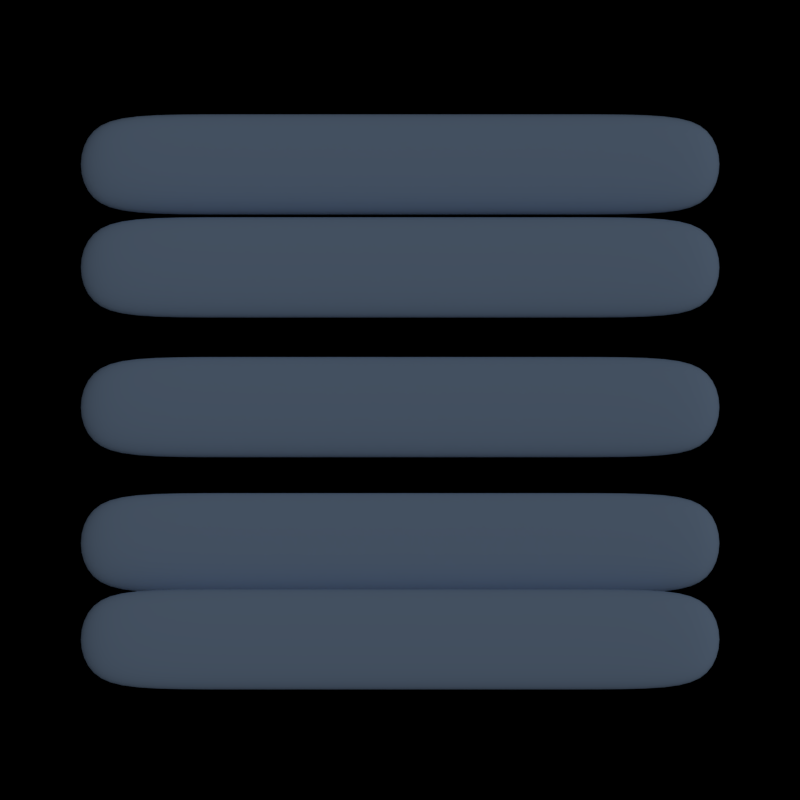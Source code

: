 # Source: verticalBar.blend  (saved by Blender 2.61.0; exported with 4.5.12 LTS)
import bpy
from mathutils import Matrix  # noqa: F401  (used for matrix-valued properties, if any)

bpy.ops.wm.read_factory_settings(use_empty=True)
scene = bpy.context.scene
scene.name = 'Scene'

# ---- collections
col_collection_1 = bpy.data.collections.new('Collection 1'); scene.collection.children.link(col_collection_1)
col_collection_2 = bpy.data.collections.new('Collection 2'); scene.collection.children.link(col_collection_2)

# ---- materials (node trees are filled in below, after node groups)
mat_material_000 = bpy.data.materials.new('Material.000')
mat_material_000.alpha_threshold = 0.0
mat_material_000.use_transparent_shadow = False
mat_material_000.preview_render_type = 'FLAT'
mat_material_000.diffuse_color = (0.0, 1.0, 0.0, 1.0)
mat_material_000.roughness = 0.5
mat_material_000.line_color = (0.0, 0.0, 0.0, 1.0)
mat_material_001 = bpy.data.materials.new('Material.001')
mat_material_001.alpha_threshold = 0.0
mat_material_001.use_transparent_shadow = False
mat_material_001.diffuse_color = (0.4853, 0.6863, 1.0, 1.0)
mat_material_001.roughness = 0.5
mat_material_001.line_color = (0.0, 0.0, 0.0, 0.2)

# ---- material node trees
mat_material_000.use_nodes = True; mat_material_000.node_tree.nodes.clear()
_N = mat_material_000.node_tree.nodes; _L = mat_material_000.node_tree.links
n0 = _N.new('NodeUndefined'); n0.name = 'Output'; n0.location = (534, 518)
n0.inputs[1].default_value = 1.0
n1 = _N.new('NodeUndefined'); n1.name = 'Material'; n1.location = (266, 547)
n1.inputs[2].default_value = 0.8
n2 = _N.new('NodeUndefined'); n2.name = 'Texture'; n2.location = (-461, 652)
n2.inputs[0].default_value = (0.0, 0.0, 0.0)
n3 = _N.new('ShaderNodeRGB'); n3.name = 'RGB'; n3.location = (-139, 505)
n3.outputs[0].default_value = (0.1329, 0.1329, 0.1329, 1.0)
n4 = _N.new('ShaderNodeMix'); n4.name = 'Mix'; n4.location = (65, 650)
n4.width = 100
n4.data_type = 'RGBA'
n4.inputs[0].default_value = 0.452
n5 = _N.new('ShaderNodeNormal'); n5.name = 'Normal'; n5.location = (-498, -8)
n5.inputs[0].default_value = (0.0, 0.0, 0.0)
n6 = _N.new('ShaderNodeVectorMath'); n6.name = 'Add'; n6.location = (-188, 4)
n6.width = 80
n6.operation = 'CROSS_PRODUCT'
n7 = _N.new('ShaderNodeRGB'); n7.name = 'RGB.001'; n7.location = (-142, 299)
n7.outputs[0].default_value = (1.0, 1.0, 1.0, 1.0)
n8 = _N.new('ShaderNodeVectorMath'); n8.name = 'Vector Math'; n8.location = (0, 0)
n8.operation = 'NORMALIZE'
_L.new(n1.outputs[0], n0.inputs[0])
_L.new(n7.outputs[0], n1.inputs[1])
_L.new(n2.outputs[1], n4.inputs[6])
_L.new(n3.outputs[0], n4.inputs[7])
_L.new(n5.outputs[0], n6.inputs[1])
_L.new(n2.outputs[2], n6.inputs[0])
_L.new(n4.outputs[2], n1.inputs[0])
_L.new(n8.outputs[0], n1.inputs[3])
_L.new(n6.outputs[0], n8.inputs[0])

# ---- world
world_world = bpy.data.worlds.new('World'); scene.world = world_world
world_world.color = (0.05088, 0.05088, 0.05088)
world_world.use_sun_shadow = False
world_world.sun_shadow_jitter_overblur = 0.0
world_world.cycles.sampling_method = 'MANUAL'
world_world.cycles.sample_map_resolution = 256

# ---- cameras
cam_camera = bpy.data.cameras.new('Camera')
cam_camera.type = 'ORTHO'
cam_camera.clip_end = 20.0
cam_camera.lens = 35.0
cam_camera.sensor_width = 35.0
cam_camera.sensor_height = 18.0
cam_camera.ortho_scale = 7.314
cam_camera.show_limits = True
cam_camera.show_safe_areas = True
cam_camera.show_name = True
cam_camera.dof.focus_distance = 0.6
cam_camera.dof.aperture_fstop = 128.0

# ---- lights
light_lamp = bpy.data.lights.new('Lamp', 'SUN')
light_lamp.transmission_factor = 0.0
light_lamp.cutoff_distance = 30.0
light_lamp.use_shadow = False
light_lamp.angle = 1.571
light_lamp.energy = 0.25
light_lamp.shadow_buffer_clip_start = 1.001
light_lamp.shadow_soft_size = 1.0
light_lamp.shadow_cascade_max_distance = 1000.0
light_lamp.cycles.use_multiple_importance_sampling = False

# ---- meshes
me_plane_005 = bpy.data.meshes.new('Plane.005')
me_plane_005.from_pydata([(1.0, 1.0, 0.0), (1.0, -1.0, 0.0), (-1.0, -1.0, 0.0), (-1.0, 1.0, 0.0)], [], [(0, 3, 2, 1)])
me_plane_005.materials.append(mat_material_000)
me_plane_005.use_remesh_preserve_volume = False
me_plane_005.use_remesh_preserve_attributes = False
me_plane_005.use_mirror_vertex_groups = False
me_plane_005.update()
me_plane_004 = bpy.data.meshes.new('Plane.004')
me_plane_004.from_pydata([(3.0, -5.96e-08, 0.0), (3.0, -1.0, 0.0), (-3.0, -1.0, 0.0), (-3.0, 3.576e-07, 0.0), (-3.0, 3.576e-07, 0.3), (-3.0, -1.0, 0.3), (3.0, -1.0, 0.3), (3.0, -5.96e-08, 0.3), (-1.98, -1.0, 0.0), (-1.98, 2.867e-07, 0.0), (-1.98, 2.867e-07, 0.3), (-1.98, -1.0, 0.3), (2.004, -1.0, 0.0), (2.004, 9.656e-09, 0.0), (2.004, 9.656e-09, 0.3), (2.004, -1.0, 0.3)], [], [(2, 3, 4, 5), (0, 1, 6, 7), (9, 3, 2, 8), (3, 9, 10, 4), (8, 2, 5, 11), (4, 10, 11, 5), (0, 13, 12, 1), (13, 9, 8, 12), (9, 13, 14, 10), (13, 0, 7, 14), (1, 12, 15, 6), (12, 8, 11, 15), (10, 14, 15, 11), (14, 7, 6, 15)])
me_plane_004.polygons.foreach_set('use_smooth', [True] * 14)
me_plane_004.materials.append(mat_material_001)
me_plane_004.use_remesh_preserve_volume = False
me_plane_004.use_remesh_preserve_attributes = False
me_plane_004.use_mirror_vertex_groups = False
me_plane_004.update()
me_plane_003 = bpy.data.meshes.new('Plane.003')
me_plane_003.from_pydata([(3.0, -5.96e-08, 0.0), (3.0, -1.0, 0.0), (-3.0, -1.0, 0.0), (-3.0, 3.576e-07, 0.0), (-3.0, 3.576e-07, 0.3), (-3.0, -1.0, 0.3), (3.0, -1.0, 0.3), (3.0, -5.96e-08, 0.3), (-1.98, -1.0, 0.0), (-1.98, 2.867e-07, 0.0), (-1.98, 2.867e-07, 0.3), (-1.98, -1.0, 0.3), (2.004, -1.0, 0.0), (2.004, 9.656e-09, 0.0), (2.004, 9.656e-09, 0.3), (2.004, -1.0, 0.3)], [], [(2, 3, 4, 5), (0, 1, 6, 7), (9, 3, 2, 8), (3, 9, 10, 4), (8, 2, 5, 11), (4, 10, 11, 5), (0, 13, 12, 1), (13, 9, 8, 12), (9, 13, 14, 10), (13, 0, 7, 14), (1, 12, 15, 6), (12, 8, 11, 15), (10, 14, 15, 11), (14, 7, 6, 15)])
me_plane_003.polygons.foreach_set('use_smooth', [True] * 14)
me_plane_003.materials.append(mat_material_001)
me_plane_003.use_remesh_preserve_volume = False
me_plane_003.use_remesh_preserve_attributes = False
me_plane_003.use_mirror_vertex_groups = False
me_plane_003.update()
me_plane_002 = bpy.data.meshes.new('Plane.002')
me_plane_002.from_pydata([(3.0, -5.96e-08, 0.0), (3.0, -1.0, 0.0), (-3.0, -1.0, 0.0), (-3.0, 3.576e-07, 0.0), (-3.0, 3.576e-07, 0.3), (-3.0, -1.0, 0.3), (3.0, -1.0, 0.3), (3.0, -5.96e-08, 0.3), (-1.98, -1.0, 0.0), (-1.98, 2.867e-07, 0.0), (-1.98, 2.867e-07, 0.3), (-1.98, -1.0, 0.3), (2.004, -1.0, 0.0), (2.004, 9.656e-09, 0.0), (2.004, 9.656e-09, 0.3), (2.004, -1.0, 0.3)], [], [(2, 3, 4, 5), (0, 1, 6, 7), (9, 3, 2, 8), (3, 9, 10, 4), (8, 2, 5, 11), (4, 10, 11, 5), (0, 13, 12, 1), (13, 9, 8, 12), (9, 13, 14, 10), (13, 0, 7, 14), (1, 12, 15, 6), (12, 8, 11, 15), (10, 14, 15, 11), (14, 7, 6, 15)])
me_plane_002.polygons.foreach_set('use_smooth', [True] * 14)
me_plane_002.materials.append(mat_material_001)
me_plane_002.use_remesh_preserve_volume = False
me_plane_002.use_remesh_preserve_attributes = False
me_plane_002.use_mirror_vertex_groups = False
me_plane_002.update()
me_plane_001 = bpy.data.meshes.new('Plane.001')
me_plane_001.from_pydata([(3.0, -5.96e-08, 0.0), (3.0, -1.0, 0.0), (-3.0, -1.0, 0.0), (-3.0, 3.576e-07, 0.0), (-3.0, 3.576e-07, 0.3), (-3.0, -1.0, 0.3), (3.0, -1.0, 0.3), (3.0, -5.96e-08, 0.3), (-1.98, -1.0, 0.0), (-1.98, 2.867e-07, 0.0), (-1.98, 2.867e-07, 0.3), (-1.98, -1.0, 0.3), (2.004, -1.0, 0.0), (2.004, 9.656e-09, 0.0), (2.004, 9.656e-09, 0.3), (2.004, -1.0, 0.3)], [], [(2, 3, 4, 5), (0, 1, 6, 7), (9, 3, 2, 8), (3, 9, 10, 4), (8, 2, 5, 11), (4, 10, 11, 5), (0, 13, 12, 1), (13, 9, 8, 12), (9, 13, 14, 10), (13, 0, 7, 14), (1, 12, 15, 6), (12, 8, 11, 15), (10, 14, 15, 11), (14, 7, 6, 15)])
me_plane_001.polygons.foreach_set('use_smooth', [True] * 14)
me_plane_001.materials.append(mat_material_001)
me_plane_001.use_remesh_preserve_volume = False
me_plane_001.use_remesh_preserve_attributes = False
me_plane_001.use_mirror_vertex_groups = False
me_plane_001.update()
me_plane = bpy.data.meshes.new('Plane')
me_plane.from_pydata([(3.0, -5.96e-08, 0.0), (3.0, -1.0, 0.0), (-3.0, -1.0, 0.0), (-3.0, 3.576e-07, 0.0), (-3.0, 3.576e-07, 0.3), (-3.0, -1.0, 0.3), (3.0, -1.0, 0.3), (3.0, -5.96e-08, 0.3), (-1.98, -1.0, 0.0), (-1.98, 2.867e-07, 0.0), (-1.98, 2.867e-07, 0.3), (-1.98, -1.0, 0.3), (2.004, -1.0, 0.0), (2.004, 9.656e-09, 0.0), (2.004, 9.656e-09, 0.3), (2.004, -1.0, 0.3)], [], [(2, 3, 4, 5), (0, 1, 6, 7), (9, 3, 2, 8), (3, 9, 10, 4), (8, 2, 5, 11), (4, 10, 11, 5), (0, 13, 12, 1), (13, 9, 8, 12), (9, 13, 14, 10), (13, 0, 7, 14), (1, 12, 15, 6), (12, 8, 11, 15), (10, 14, 15, 11), (14, 7, 6, 15)])
me_plane.polygons.foreach_set('use_smooth', [True] * 14)
me_plane.materials.append(mat_material_001)
me_plane.use_remesh_preserve_volume = False
me_plane.use_remesh_preserve_attributes = False
me_plane.use_mirror_vertex_groups = False
me_plane.update()

# ---- objects
ob_plane_005 = bpy.data.objects.new('Plane.005', me_plane_005)
ob_lamp = bpy.data.objects.new('Lamp', light_lamp)
ob_camera = bpy.data.objects.new('Camera', cam_camera)
ob_plane_004 = bpy.data.objects.new('Plane.004', me_plane_004)
ob_plane_003 = bpy.data.objects.new('Plane.003', me_plane_003)
ob_plane_002 = bpy.data.objects.new('Plane.002', me_plane_002)
ob_plane_001 = bpy.data.objects.new('Plane.001', me_plane_001)
ob_plane = bpy.data.objects.new('Plane', me_plane)

# ---- transforms, parenting, visibility, modifiers, constraints
ob_plane_005.location = (0.0, 0.0, -2.0)
ob_plane_005.scale = (-10.3, -10.3, -10.3)
ob_plane_005.lineart.crease_threshold = 0.0
ob_lamp.location = (4.076, 1.005, 5.904)
ob_lamp.rotation_euler = (0.6503, 0.05522, 1.866)
ob_lamp.lock_rotations_4d = False
ob_lamp.empty_display_type = 'ARROWS'
ob_lamp.color = (0.0, 0.0, 0.0, 0.0)
ob_lamp.lineart.crease_threshold = 0.0
ob_camera.location = (0.0, 0.0, 10.0)
ob_camera.lock_rotations_4d = False
ob_camera.empty_display_type = 'ARROWS'
ob_camera.color = (0.0, 0.0, 0.0, 0.0)
ob_camera.display_type = 'WIRE'
ob_camera.lineart.crease_threshold = 0.0
ob_plane_004.location = (0.0, 2.654, -1.0)
ob_plane_004.lineart.crease_threshold = 0.0
_m = ob_plane_004.modifiers.new('Subsurf', 'SUBSURF')
_m.uv_smooth = 'PRESERVE_CORNERS'
_m.levels = 2
_m.render_levels = 3
ob_plane_003.location = (0.0, 1.712, -0.7)
ob_plane_003.lineart.crease_threshold = 0.0
_m = ob_plane_003.modifiers.new('Subsurf', 'SUBSURF')
_m.uv_smooth = 'PRESERVE_CORNERS'
_m.levels = 2
_m.render_levels = 3
ob_plane_002.location = (0.0, 0.4349, -0.4)
ob_plane_002.lineart.crease_threshold = 0.0
_m = ob_plane_002.modifiers.new('Subsurf', 'SUBSURF')
_m.uv_smooth = 'PRESERVE_CORNERS'
_m.levels = 2
_m.render_levels = 3
ob_plane_001.location = (0.0, -0.8097, -0.1)
ob_plane_001.lineart.crease_threshold = 0.0
_m = ob_plane_001.modifiers.new('Subsurf', 'SUBSURF')
_m.uv_smooth = 'PRESERVE_CORNERS'
_m.levels = 2
_m.render_levels = 3
ob_plane.location = (0.0, -1.688, 0.2)
ob_plane.lineart.crease_threshold = 0.0
_m = ob_plane.modifiers.new('Subsurf', 'SUBSURF')
_m.uv_smooth = 'PRESERVE_CORNERS'
_m.levels = 2
_m.render_levels = 3
cam_camera.dof.focus_object = ob_plane

# ---- collection membership
col_collection_1.objects.link(ob_plane_005)
col_collection_1.objects.link(ob_lamp)
col_collection_1.objects.link(ob_camera)
col_collection_2.objects.link(ob_plane_004)
col_collection_2.objects.link(ob_plane_003)
col_collection_2.objects.link(ob_plane_002)
col_collection_2.objects.link(ob_plane_001)
col_collection_2.objects.link(ob_plane)

# ---- scene / render settings (as saved in the file)
scene.camera = ob_camera
scene.frame_start = 0; scene.frame_end = 48; scene.frame_set(10)
scene.render.engine = 'BLENDER_EEVEE_NEXT'
scene.render.image_settings.compression = 90
scene.render.resolution_x = 500
scene.render.resolution_y = 500
scene.render.resolution_percentage = 10
scene.render.dither_intensity = 0.0
scene.render.bake_margin = 2
scene.render.bake_bias = 0.0
scene.cycles.use_denoising = False
scene.cycles.samples = 10
scene.cycles.sampling_pattern = 'TABULATED_SOBOL'
scene.cycles.light_sampling_threshold = 0.0
scene.cycles.use_adaptive_sampling = False
scene.cycles.use_light_tree = False
scene.cycles.blur_glossy = 0.0
scene.cycles.volume_bounces = 1
scene.cycles.pixel_filter_type = 'GAUSSIAN'
scene.cycles.sample_clamp_indirect = 0.0
scene.view_settings.view_transform = 'Standard'
bpy.context.view_layer.update()
